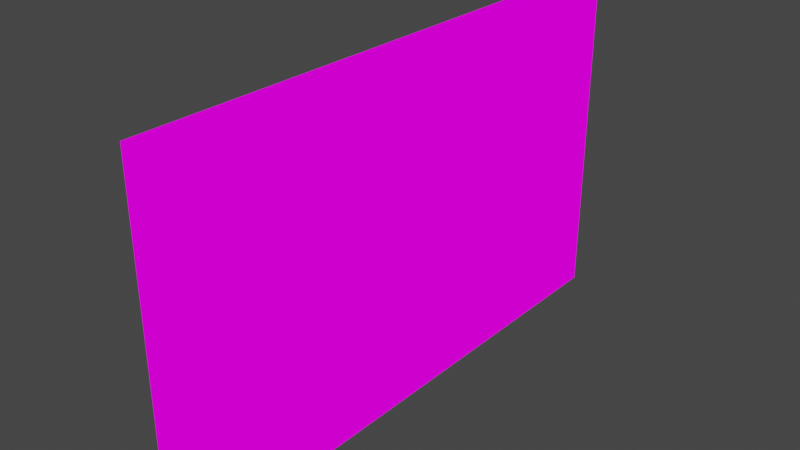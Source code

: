 # Source: sign.blend  (saved by Blender 2.82.7; exported with 4.5.12 LTS)
import bpy
from mathutils import Matrix  # noqa: F401  (used for matrix-valued properties, if any)

bpy.ops.wm.read_factory_settings(use_empty=True)
scene = bpy.context.scene
scene.name = 'Scene'

# ---- collections
col_collection = bpy.data.collections.new('Collection'); scene.collection.children.link(col_collection)

# ---- images (referenced by path relative to the original .blend; pixels are not part of the script)
import os
ASSET_DIR = os.environ.get("B2B_ASSET_DIR", "")  # directory of the original .blend (textures are referenced by path, not embedded)
HERE = os.path.dirname(os.path.abspath(__file__))  # packed textures are extracted next to this script under _unpacked/

def load_image(name, relpath, width, height, colorspace="sRGB"):
    """Load a texture the original file referenced (path relative to the .blend, or extracted next to this script)."""
    p = next((c for c in (os.path.join(HERE, relpath), os.path.join(ASSET_DIR, relpath)) if relpath and os.path.exists(c)), "")
    if p:
        img = bpy.data.images.load(p, check_existing=True)
        img.name = name
    else:  # same state as the original file: an image datablock whose file is absent (Cycles renders it pink)
        img = bpy.data.images.new(name, width, height)
        img.source = "FILE"
        img.filepath = "//" + (relpath or name)
    img.colorspace_settings.name = colorspace
    return img
img_sign_png = load_image('sign.png', 'sign.png', 1024, 1024, 'sRGB')

# ---- materials (node trees are filled in below, after node groups)
mat_material = bpy.data.materials.new('Material')
mat_material.alpha_threshold = 0.0
mat_material.use_transparent_shadow = False
mat_material.line_color = (0.0, 0.0, 0.0, 1.0)

# ---- material node trees
mat_material.use_nodes = True; mat_material.node_tree.nodes.clear()
_N = mat_material.node_tree.nodes; _L = mat_material.node_tree.links
n0 = _N.new('ShaderNodeOutputMaterial'); n0.name = 'Material Output'; n0.location = (300, 300)
n1 = _N.new('ShaderNodeEmission'); n1.name = 'Emission'; n1.location = (10, 300)
n2 = _N.new('ShaderNodeTexImage'); n2.name = 'Image Texture'; n2.location = (-280, 280)
n2.image = img_sign_png
_L.new(n1.outputs[0], n0.inputs[0])
_L.new(n2.outputs[0], n1.inputs[0])
n0.is_active_output = True

# ---- world
world_world = bpy.data.worlds.new('World'); scene.world = world_world
world_world.use_nodes = True; world_world.node_tree.nodes.clear()
_N = world_world.node_tree.nodes; _L = world_world.node_tree.links
n0 = _N.new('ShaderNodeOutputWorld'); n0.name = 'World Output'; n0.location = (300, 300)
n1 = _N.new('ShaderNodeBackground'); n1.name = 'Background'; n1.location = (10, 300)
n1.inputs[0].default_value = (0.05088, 0.05088, 0.05088, 1.0)
_L.new(n1.outputs[0], n0.inputs[0])
n0.is_active_output = True
world_world.color = (0.05088, 0.05088, 0.05088)
world_world.use_sun_shadow = False
world_world.sun_shadow_jitter_overblur = 0.0

# ---- meshes
me_cube = bpy.data.meshes.new('Cube')
me_cube.from_pydata([(1.0, 1.0, 0.7291), (1.0, 1.0, -0.7291), (1.0, -1.0, 0.7291), (1.0, -1.0, -0.7291), (-1.0, 1.0, 0.7291), (-1.0, 1.0, -0.7291), (-1.0, -1.0, 0.7291), (-1.0, -1.0, -0.7291)], [], [(0, 4, 6, 2), (3, 2, 6, 7), (7, 6, 4, 5), (5, 1, 3, 7), (1, 0, 2, 3), (5, 4, 0, 1)])
_uv = me_cube.uv_layers.new(name='UVMap')
_uv.uv.foreach_set('vector', [0.9955, 0.9083, 0.9955, 0.9083, 0.004493, 0.9083, 0.004493, 0.9083, 0.004493, 0.09168, 0.004493, 0.9083, 0.004493, 0.9083, 0.004493, 0.09168, 0.004493, 0.09168, 0.004493, 0.9083, 0.9955, 0.9083, 0.9955, 0.09168, 0.9955, 0.09168, 0.9955, 0.09168, 0.004493, 0.09168, 0.004493, 0.09168, 0.9955, 0.09168, 0.9955, 0.9083, 0.004493, 0.9083, 0.004493, 0.09168, 0.9955, 0.09168, 0.9955, 0.9083, 0.9955, 0.9083, 0.9955, 0.09168])
me_cube.materials.append(mat_material)
me_cube.use_remesh_preserve_volume = False
me_cube.use_remesh_preserve_attributes = False
me_cube.use_mirror_vertex_groups = False
me_cube.update()

# ---- objects
ob_cube = bpy.data.objects.new('Cube', me_cube)

# ---- transforms, parenting, visibility, modifiers, constraints
ob_cube.location = (0.0, 0.0, 0.0)
ob_cube.scale = (0.1517, 1.214, 1.0)
ob_cube.lock_rotations_4d = False
ob_cube.empty_display_type = 'ARROWS'
ob_cube.lineart.crease_threshold = 0.0

# ---- collection membership
col_collection.objects.link(ob_cube)

# ---- scene / render settings (as saved in the file)
scene.frame_start = 1; scene.frame_end = 250; scene.frame_set(1)
scene.render.engine = 'BLENDER_EEVEE_NEXT'
scene.cycles.use_denoising = False
scene.cycles.samples = 128
scene.cycles.sampling_pattern = 'TABULATED_SOBOL'
scene.cycles.use_adaptive_sampling = False
scene.cycles.use_light_tree = False
scene.view_settings.view_transform = 'Filmic'
bpy.context.view_layer.update()

# ---- added for rendering (the .blend has no active camera): camera
cam_auto = bpy.data.cameras.new('AutoCamera')
cam_auto.lens = 50.0
cam_auto.sensor_width = 36.0
cam_auto.clip_end = 1000.0
ob_auto_camera = bpy.data.objects.new('AutoCamera', cam_auto)
scene.collection.objects.link(ob_auto_camera)
ob_auto_camera.location = (2.63471, -3.16166, 2.10777)
ob_auto_camera.rotation_euler = (1.09748, -7.21219e-08, 0.694738)
scene.camera = ob_auto_camera
bpy.context.view_layer.update()

